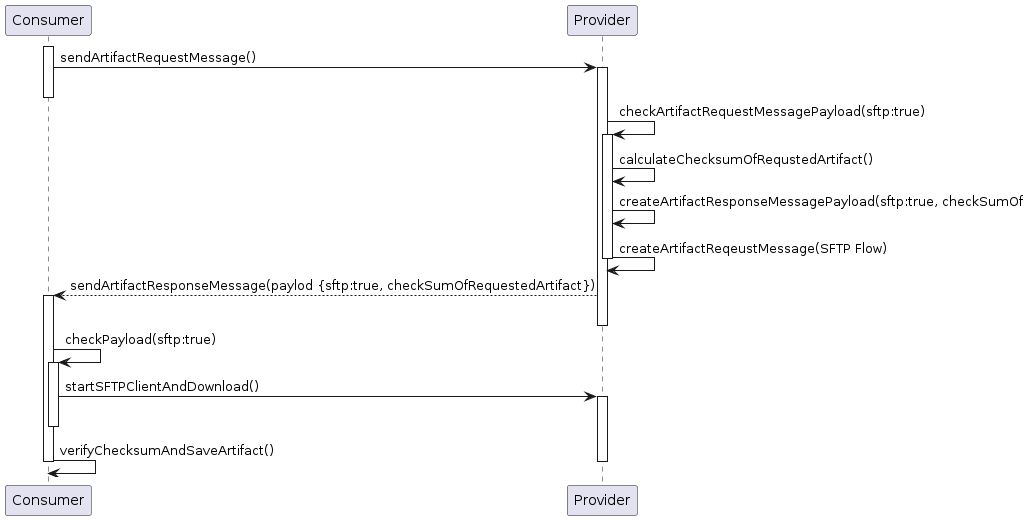

The diagram above was rendered by PlantUML. Its source (embedded in the PNG):
@startuml
participant "Consumer" as Consumer
participant "Provider" as Provider

activate Consumer
Consumer -> Provider : sendArtifactRequestMessage()
activate Provider
deactivate Consumer
Provider -> Provider: checkArtifactRequestMessagePayload(sftp:true)

activate Provider
Provider -> Provider: calculateChecksumOfRequstedArtifact()
Provider -> Provider: createArtifactResponseMessagePayload(sftp:true, checkSumOfRequestedArtifact) 
Provider -> Provider: createArtifactReqeustMessage(SFTP Flow) 
deactivate Provider

Provider --> Consumer : sendArtifactResponseMessage(paylod {sftp:true, checkSumOfRequestedArtifact})
activate Consumer
deactivate Provider

Consumer -> Consumer : checkPayload(sftp:true)
activate Consumer

Consumer -> Provider : startSFTPClientAndDownload()
activate Provider
deactivate Consumer

Consumer -> Consumer : verifyChecksumAndSaveArtifact()
deactivate Provider
deactivate Consumer
@enduml